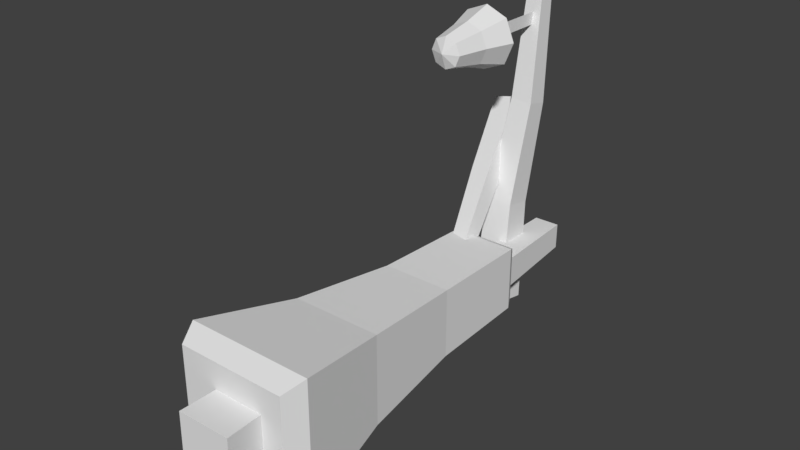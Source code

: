# Source: LampPosts.blend  (saved by Blender 2.78.0; exported with 4.5.12 LTS)
import bpy
from mathutils import Matrix  # noqa: F401  (used for matrix-valued properties, if any)

bpy.ops.wm.read_factory_settings(use_empty=True)
scene = bpy.context.scene
scene.name = 'Scene'

# ---- collections
col_collection_1 = bpy.data.collections.new('Collection 1'); scene.collection.children.link(col_collection_1)

# ---- world
world_world = bpy.data.worlds.new('World'); scene.world = world_world
world_world.color = (0.05088, 0.05088, 0.05088)
world_world.use_sun_shadow = False
world_world.sun_shadow_jitter_overblur = 0.0
world_world.cycles.sampling_method = 'MANUAL'

# ---- meshes
me_cube_004 = bpy.data.meshes.new('Cube.004')
me_cube_004.from_pydata([(-0.1955, 0.001546, 0.1955), (-0.2381, 0.5351, 0.2381), (-0.1955, 0.001546, -0.1955), (-0.2381, 0.5351, -0.2381), (0.1955, 0.001546, 0.1955), (0.2381, 0.5351, 0.2381), (0.1955, 0.001546, -0.1955), (0.2381, 0.5351, -0.2381), (-0.1682, 0.2538, 0.1682), (-0.1682, 0.2538, -0.1682), (0.1682, 0.2538, -0.1682), (0.1682, 0.2538, 0.1682), (0.0, 0.7027, -5.96e-08), (0.0, 0.001546, -1.164e-10), (-0.1005, 0.6011, 0.1005), (-0.1005, 0.6011, -0.1005), (0.1005, 0.6011, 0.1005), (0.1005, 0.6011, -0.1005)], [], [(8, 1, 3, 9), (9, 3, 7, 10), (10, 7, 5, 11), (11, 5, 1, 8), (0, 2, 13), (15, 14, 12), (4, 11, 8, 0), (6, 10, 11, 4), (2, 9, 10, 6), (0, 8, 9, 2), (14, 16, 12), (17, 15, 12), (16, 17, 12), (6, 4, 13), (4, 0, 13), (2, 6, 13), (5, 7, 17, 16), (7, 3, 15, 17), (1, 5, 16, 14), (3, 1, 14, 15)])
_uv = me_cube_004.uv_layers.new(name='UVMap')
_uv.uv.foreach_set('vector', [0.5543, 0.185, 0.6141, 0.3542, 0.3254, 0.3954, 0.3199, 0.1915, 0.3199, 0.1915, 0.3254, 0.3954, 0.01551, 0.3486, 0.08949, 0.1667, 0.5543, 0.5959, 0.6141, 0.7651, 0.3254, 0.8063, 0.3199, 0.6024, 0.3199, 0.6024, 0.3254, 0.8063, 0.01551, 0.7595, 0.08949, 0.5777, 0.9032, 0.3859, 0.9032, 0.644, 0.7742, 0.5149, 0.7457, 0.2522, 0.7478, 0.1161, 0.8148, 0.1852, 0.3172, 0.4264, 0.3199, 0.6024, 0.08949, 0.5777, 0.07919, 0.4264, 0.5741, 0.4294, 0.5543, 0.5959, 0.3199, 0.6024, 0.3172, 0.4264, 0.3172, 0.01551, 0.3199, 0.1915, 0.08949, 0.1667, 0.07919, 0.01551, 0.5741, 0.01852, 0.5543, 0.185, 0.3199, 0.1915, 0.3172, 0.01551, 0.7478, 0.1161, 0.8838, 0.1182, 0.8148, 0.1852, 0.8818, 0.2542, 0.7457, 0.2522, 0.8148, 0.1852, 0.8838, 0.1182, 0.8818, 0.2542, 0.8148, 0.1852, 0.6451, 0.644, 0.6451, 0.3859, 0.7742, 0.5149, 0.6451, 0.3859, 0.9032, 0.3859, 0.7742, 0.5149, 0.9032, 0.644, 0.6451, 0.644, 0.7742, 0.5149, 0.9844, 0.01551, 0.9845, 0.3548, 0.8818, 0.2542, 0.8838, 0.1182, 0.9845, 0.3548, 0.6451, 0.3548, 0.7457, 0.2522, 0.8818, 0.2542, 0.6451, 0.01551, 0.9844, 0.01551, 0.8838, 0.1182, 0.7478, 0.1161, 0.6451, 0.3548, 0.6451, 0.01551, 0.7478, 0.1161, 0.7457, 0.2522])
me_cube_004.use_remesh_preserve_volume = False
me_cube_004.use_remesh_preserve_attributes = False
me_cube_004.use_mirror_vertex_groups = False
me_cube_004.update()
me_cube_002 = bpy.data.meshes.new('Cube.002')
me_cube_002.from_pydata([(-0.5, -0.08792, 0.5), (-0.25, 3.04, 0.25), (-0.5, -0.08792, -0.5), (-0.25, 3.04, -0.25), (0.5, -0.08792, 0.5), (0.25, 3.04, 0.25), (0.5, -0.08792, -0.5), (0.25, 3.04, -0.25), (-0.585, 0.09733, 0.585), (-0.4165, 1.006, 0.4165), (-0.322, 1.994, 0.322), (-0.3, 2.945, 0.3), (-0.3, 2.945, -0.3), (-0.322, 1.994, -0.322), (-0.4165, 1.006, -0.4165), (-0.585, 0.09733, -0.585), (0.3, 2.945, -0.3), (0.322, 1.994, -0.322), (0.4165, 1.006, -0.4165), (0.585, 0.09733, -0.585), (0.3, 2.945, 0.3), (0.322, 1.994, 0.322), (0.4165, 1.006, 0.4165), (0.585, 0.09733, 0.585)], [], [(11, 1, 3, 12), (12, 3, 7, 16), (16, 7, 5, 20), (20, 5, 1, 11), (2, 6, 4, 0), (7, 3, 1, 5), (4, 23, 8, 0), (23, 22, 9, 8), (22, 21, 10, 9), (21, 20, 11, 10), (6, 19, 23, 4), (19, 18, 22, 23), (18, 17, 21, 22), (17, 16, 20, 21), (2, 15, 19, 6), (15, 14, 18, 19), (14, 13, 17, 18), (13, 12, 16, 17), (0, 8, 15, 2), (8, 9, 14, 15), (9, 10, 13, 14), (10, 11, 12, 13)])
_uv = me_cube_002.uv_layers.new(name='UVMap')
_uv.uv.foreach_set('vector', [0.7864, 0.8433, 0.8066, 0.8644, 0.7351, 0.9775, 0.7037, 0.9735, 0.9242, 0.7622, 0.9274, 0.7986, 0.8061, 0.8649, 0.7859, 0.8438, 0.7859, 0.8438, 0.8061, 0.8649, 0.7346, 0.978, 0.7032, 0.974, 0.9247, 0.7617, 0.9279, 0.7981, 0.8066, 0.8644, 0.7864, 0.8433, 0.8205, 0.03681, 0.9712, 0.2677, 0.7403, 0.4184, 0.5896, 0.1875, 0.3596, 0.7562, 0.26, 0.8517, 0.1646, 0.7521, 0.2641, 0.6567, 0.401, 0.03802, 0.4562, 0.0542, 0.2736, 0.2774, 0.2372, 0.2404, 0.4562, 0.0542, 0.6165, 0.2949, 0.425, 0.4468, 0.2736, 0.2774, 0.6165, 0.2949, 0.7695, 0.5451, 0.6234, 0.6566, 0.425, 0.4468, 0.7695, 0.5451, 0.9247, 0.7617, 0.7864, 0.8433, 0.6234, 0.6566, 0.2367, 0.2409, 0.2731, 0.2778, 0.04211, 0.4672, 0.02291, 0.4006, 0.2731, 0.2778, 0.4245, 0.4472, 0.2608, 0.6174, 0.04211, 0.4672, 0.4245, 0.4472, 0.6229, 0.6571, 0.4908, 0.7975, 0.2608, 0.6174, 0.6229, 0.6571, 0.7859, 0.8438, 0.7032, 0.974, 0.4908, 0.7975, 0.4005, 0.03849, 0.4557, 0.05467, 0.2731, 0.2778, 0.2367, 0.2409, 0.4557, 0.05467, 0.616, 0.2954, 0.4245, 0.4472, 0.2731, 0.2778, 0.616, 0.2954, 0.769, 0.5455, 0.6229, 0.6571, 0.4245, 0.4472, 0.769, 0.5455, 0.9242, 0.7622, 0.7859, 0.8438, 0.6229, 0.6571, 0.2372, 0.2404, 0.2736, 0.2774, 0.0426, 0.4667, 0.0234, 0.4001, 0.2736, 0.2774, 0.425, 0.4468, 0.2613, 0.617, 0.0426, 0.4667, 0.425, 0.4468, 0.6234, 0.6566, 0.4912, 0.797, 0.2613, 0.617, 0.6234, 0.6566, 0.7864, 0.8433, 0.7037, 0.9735, 0.4912, 0.797])
me_cube_002.use_remesh_preserve_volume = False
me_cube_002.use_remesh_preserve_attributes = False
me_cube_002.use_mirror_vertex_groups = False
me_cube_002.update()
me_cube_001 = bpy.data.meshes.new('Cube.001')
me_cube_001.from_pydata([(-0.001777, -1.282, -0.1405), (-0.001777, -0.7313, -0.2802), (0.1377, -0.9982, -0.1392), (0.139, -1.282, 0.0002857), (0.2787, -0.7313, 0.0002857), (0.1377, -0.9982, 0.1398), (-0.001777, -1.282, 0.141), (-0.001777, -0.7313, 0.2807), (0.1965, -0.7313, -0.198), (0.09774, -1.282, -0.09924), (0.1965, -0.7313, 0.1986), (0.09774, -1.282, 0.09981), (-0.2001, -0.7313, -0.198), (-0.1013, -1.282, -0.09924), (-0.2001, -0.7313, 0.1986), (-0.1013, -1.282, 0.09981), (-0.1413, -0.9982, -0.1392), (-0.2822, -0.7313, 0.0002857), (-0.1413, -0.9982, 0.1398), (-0.1425, -1.282, 0.0002857), (-0.199, -0.9982, 0.0002859), (-0.001777, -0.9982, -0.197), (0.1955, -0.9982, 0.0002859), (-0.001777, -0.9982, 0.1975), (-0.001777, -1.334, 0.0002857), (-0.001777, -0.4942, 0.0002857), (-0.001777, 0.00153, 0.0575), (-0.001777, -0.5551, 0.0575), (-0.001777, 0.00153, -0.055), (-0.001777, -0.5551, -0.055), (-0.003258, 0.00153, 0.0575), (-0.003258, -0.5551, 0.0575), (-0.003258, 0.00153, -0.055), (-0.003258, -0.5551, -0.055)], [], [(9, 2, 22, 3), (3, 22, 5, 11), (16, 12, 1, 21), (13, 16, 21, 0), (0, 21, 2, 9), (18, 14, 17, 20), (15, 18, 20, 19), (19, 20, 16, 13), (4, 8, 25), (13, 0, 24), (23, 7, 14, 18), (22, 4, 10, 5), (21, 1, 8, 2), (20, 17, 12, 16), (2, 8, 4, 22), (6, 23, 18, 15), (11, 5, 23, 6), (5, 10, 7, 23), (6, 15, 24), (15, 19, 24), (9, 3, 24), (12, 17, 25), (14, 7, 25), (1, 12, 25), (0, 9, 24), (11, 6, 24), (19, 13, 24), (3, 11, 24), (10, 4, 25), (17, 14, 25), (7, 10, 25), (8, 1, 25), (26, 27, 29, 28), (30, 32, 33, 31)])
_uv = me_cube_001.uv_layers.new(name='UVMap')
_uv.uv.foreach_set('vector', [0.4158, 0.5378, 0.4498, 0.7434, 0.3397, 0.7528, 0.3401, 0.5442, 0.3401, 0.5442, 0.3397, 0.7528, 0.2296, 0.7419, 0.2645, 0.5379, 0.4472, 0.2705, 0.4865, 0.0722, 0.6327, 0.1183, 0.5513, 0.3007, 0.4124, 0.4745, 0.4472, 0.2705, 0.5513, 0.3007, 0.4856, 0.4931, 0.4901, 0.5194, 0.5543, 0.7144, 0.4498, 0.7434, 0.4158, 0.5378, 0.227, 0.2691, 0.1866, 0.07343, 0.3359, 0.05787, 0.3371, 0.2597, 0.2611, 0.4746, 0.227, 0.2691, 0.3371, 0.2597, 0.3368, 0.4682, 0.3368, 0.4682, 0.3371, 0.2597, 0.4472, 0.2705, 0.4124, 0.4745, 0.9284, 0.4084, 0.983, 0.5787, 0.7501, 0.5594, 0.615, 0.2067, 0.6514, 0.1355, 0.7192, 0.215, 0.1225, 0.2981, 0.04405, 0.1183, 0.1866, 0.07343, 0.227, 0.2691, 0.3397, 0.7528, 0.3408, 0.9546, 0.1902, 0.9402, 0.2296, 0.7419, 0.5543, 0.7144, 0.6327, 0.8942, 0.4901, 0.939, 0.4498, 0.7434, 0.3371, 0.2597, 0.3359, 0.05787, 0.4865, 0.0722, 0.4472, 0.2705, 0.4498, 0.7434, 0.4901, 0.939, 0.3408, 0.9546, 0.3397, 0.7528, 0.1868, 0.4931, 0.1225, 0.2981, 0.227, 0.2691, 0.2611, 0.4746, 0.2645, 0.5379, 0.2296, 0.7419, 0.1255, 0.7117, 0.1913, 0.5193, 0.2296, 0.7419, 0.1902, 0.9402, 0.04405, 0.894, 0.1255, 0.7117, 0.787, 0.2946, 0.7109, 0.3192, 0.7192, 0.215, 0.7109, 0.3192, 0.6396, 0.2828, 0.7192, 0.215, 0.7275, 0.1109, 0.7987, 0.1472, 0.7192, 0.215, 0.7308, 0.7922, 0.5718, 0.7104, 0.7501, 0.5594, 0.5173, 0.5401, 0.5991, 0.3811, 0.7501, 0.5594, 0.9011, 0.7377, 0.7308, 0.7922, 0.7501, 0.5594, 0.6514, 0.1355, 0.7275, 0.1109, 0.7192, 0.215, 0.8233, 0.2233, 0.787, 0.2946, 0.7192, 0.215, 0.6396, 0.2828, 0.615, 0.2067, 0.7192, 0.215, 0.7987, 0.1472, 0.8233, 0.2233, 0.7192, 0.215, 0.7694, 0.3265, 0.9284, 0.4084, 0.7501, 0.5594, 0.5718, 0.7104, 0.5173, 0.5401, 0.7501, 0.5594, 0.5991, 0.3811, 0.7694, 0.3265, 0.7501, 0.5594, 0.983, 0.5787, 0.9011, 0.7377, 0.7501, 0.5594, 0.02284, 0.7132, 0.02284, 0.3149, 0.1033, 0.3149, 0.1033, 0.7132, 0.1032, 0.7132, 0.02268, 0.7132, 0.02268, 0.3149, 0.1032, 0.3149])
me_cube_001.use_remesh_preserve_volume = False
me_cube_001.use_remesh_preserve_attributes = False
me_cube_001.use_mirror_vertex_groups = False
me_cube_001.update()
me_cube = bpy.data.meshes.new('Cube')
me_cube.from_pydata([(0.272, -0.4334, -0.1874), (0.2719, -0.4278, 0.2966), (-0.212, -0.4345, 0.2966), (-0.212, -0.44, -0.1874), (0.09003, 3.957, -0.1159), (0.08999, 3.96, 0.1241), (-0.15, 3.957, 0.1241), (-0.1499, 3.954, -0.1159), (0.1718, 1.013, -0.137), (0.1901, 2.478, -0.165), (0.1716, 1.032, 0.2652), (0.1899, 2.493, 0.156), (-0.2307, 1.049, 0.2642), (-0.1312, 2.506, 0.1552), (-0.2305, 1.03, -0.138), (-0.131, 2.491, -0.1658), (-0.02349, 3.519, -0.4989), (-0.02354, 3.21, -0.4407), (-0.3381, 3.209, -0.4449), (-0.3381, 3.518, -0.5031), (-0.1418, 3.969, 2.32), (-0.1418, 3.815, 2.349), (-0.2978, 3.815, 2.347), (-0.2978, 3.968, 2.318), (-0.08858, 3.65, 0.433), (-0.07673, 3.833, 1.367), (-0.08875, 3.395, 0.4905), (-0.07686, 3.629, 1.413), (-0.3503, 3.397, 0.5007), (-0.2856, 3.631, 1.421), (-0.3501, 3.652, 0.4432), (-0.2854, 3.835, 1.376), (-0.3635, 3.815, 1.361), (-0.3256, 3.982, 1.199), (-0.5558, 3.984, 1.148), (-0.5937, 3.817, 1.31), (-0.09354, 2.349, -0.1779), (-0.07472, 2.432, -0.2582), (-0.1889, 2.433, -0.2838), (-0.2077, 2.35, -0.2035), (-0.2915, 3.341, 0.8407), (-0.168, 2.834, 0.3532), (-0.259, 3.475, 0.7013), (-0.142, 2.941, 0.242), (-0.4487, 3.47, 0.6513), (-0.2934, 2.937, 0.2021), (-0.4813, 3.335, 0.7908), (-0.3194, 2.829, 0.3133)], [], [(0, 1, 2, 3), (4, 7, 6, 5), (9, 4, 5, 11), (11, 5, 6, 13), (13, 6, 7, 15), (8, 0, 3, 14), (4, 9, 15, 7), (9, 8, 14, 15), (2, 12, 14, 3), (12, 13, 15, 14), (1, 10, 12, 2), (10, 11, 13, 12), (0, 8, 10, 1), (8, 9, 11, 10), (16, 17, 18, 19), (20, 23, 22, 21), (25, 20, 21, 27), (27, 21, 22, 29), (29, 22, 23, 31), (24, 16, 19, 30), (20, 25, 31, 23), (25, 24, 30, 31), (18, 28, 30, 19), (28, 29, 31, 30), (17, 26, 28, 18), (26, 27, 29, 28), (16, 24, 26, 17), (24, 25, 27, 26), (32, 33, 34, 35), (36, 39, 38, 37), (41, 36, 37, 43), (43, 37, 38, 45), (45, 38, 39, 47), (40, 32, 35, 46), (36, 41, 47, 39), (41, 40, 46, 47), (34, 44, 46, 35), (44, 45, 47, 46), (33, 42, 44, 34), (42, 43, 45, 44), (32, 40, 42, 33), (40, 41, 43, 42)])
_uv = me_cube.uv_layers.new(name='UVMap')
_uv.uv.foreach_set('vector', [0.1738, 0.1716, 0.09809, 0.2533, 0.01634, 0.1776, 0.09202, 0.09587, 0.8998, 0.8978, 0.941, 0.9355, 0.9033, 0.9767, 0.862, 0.939, 0.6583, 0.6572, 0.8998, 0.8978, 0.862, 0.939, 0.6095, 0.7121, 0.6095, 0.7121, 0.862, 0.939, 0.827, 0.9824, 0.5642, 0.771, 0.7721, 0.5624, 0.984, 0.825, 0.941, 0.8605, 0.7136, 0.609, 0.417, 0.4149, 0.1738, 0.1716, 0.2564, 0.09706, 0.4891, 0.3521, 0.8998, 0.8978, 0.6583, 0.6572, 0.7136, 0.609, 0.941, 0.8605, 0.6583, 0.6572, 0.417, 0.4149, 0.4891, 0.3521, 0.7136, 0.609, 0.3436, 0.0245, 0.5628, 0.2931, 0.4891, 0.3521, 0.2564, 0.09706, 0.5628, 0.2931, 0.7721, 0.5624, 0.7136, 0.609, 0.4891, 0.3521, 0.09809, 0.2533, 0.3521, 0.4866, 0.2936, 0.5614, 0.02632, 0.3403, 0.3521, 0.4866, 0.6095, 0.7121, 0.5642, 0.771, 0.2936, 0.5614, 0.1738, 0.1716, 0.417, 0.4149, 0.3521, 0.4866, 0.09809, 0.2533, 0.417, 0.4149, 0.6583, 0.6572, 0.6095, 0.7121, 0.3521, 0.4866, 0.1738, 0.1716, 0.09809, 0.2533, 0.01634, 0.1776, 0.09202, 0.09587, 0.8998, 0.8978, 0.941, 0.9355, 0.9033, 0.9767, 0.862, 0.939, 0.6583, 0.6572, 0.8998, 0.8978, 0.862, 0.939, 0.6095, 0.7121, 0.6095, 0.7121, 0.862, 0.939, 0.827, 0.9824, 0.5642, 0.771, 0.7721, 0.5624, 0.984, 0.825, 0.941, 0.8605, 0.7136, 0.609, 0.417, 0.4149, 0.1738, 0.1716, 0.2564, 0.09706, 0.4891, 0.3521, 0.8998, 0.8978, 0.6583, 0.6572, 0.7136, 0.609, 0.941, 0.8605, 0.6583, 0.6572, 0.417, 0.4149, 0.4891, 0.3521, 0.7136, 0.609, 0.3436, 0.0245, 0.5628, 0.2931, 0.4891, 0.3521, 0.2564, 0.09706, 0.5628, 0.2931, 0.7721, 0.5624, 0.7136, 0.609, 0.4891, 0.3521, 0.09809, 0.2533, 0.3521, 0.4866, 0.2936, 0.5614, 0.02632, 0.3403, 0.3521, 0.4866, 0.6095, 0.7121, 0.5642, 0.771, 0.2936, 0.5614, 0.1738, 0.1716, 0.417, 0.4149, 0.3521, 0.4866, 0.09809, 0.2533, 0.417, 0.4149, 0.6583, 0.6572, 0.6095, 0.7121, 0.3521, 0.4866, 0.1738, 0.1716, 0.09809, 0.2533, 0.01634, 0.1776, 0.09202, 0.09587, 0.8998, 0.8978, 0.941, 0.9355, 0.9033, 0.9767, 0.862, 0.939, 0.6583, 0.6572, 0.8998, 0.8978, 0.862, 0.939, 0.6095, 0.7121, 0.6095, 0.7121, 0.862, 0.939, 0.827, 0.9824, 0.5642, 0.771, 0.7721, 0.5624, 0.984, 0.825, 0.941, 0.8605, 0.7136, 0.609, 0.417, 0.4149, 0.1738, 0.1716, 0.2564, 0.09706, 0.4891, 0.3521, 0.8998, 0.8978, 0.6583, 0.6572, 0.7136, 0.609, 0.941, 0.8605, 0.6583, 0.6572, 0.417, 0.4149, 0.4891, 0.3521, 0.7136, 0.609, 0.3436, 0.0245, 0.5628, 0.2931, 0.4891, 0.3521, 0.2564, 0.09706, 0.5628, 0.2931, 0.7721, 0.5624, 0.7136, 0.609, 0.4891, 0.3521, 0.09809, 0.2533, 0.3521, 0.4866, 0.2936, 0.5614, 0.02632, 0.3403, 0.3521, 0.4866, 0.6095, 0.7121, 0.5642, 0.771, 0.2936, 0.5614, 0.1738, 0.1716, 0.417, 0.4149, 0.3521, 0.4866, 0.09809, 0.2533, 0.417, 0.4149, 0.6583, 0.6572, 0.6095, 0.7121, 0.3521, 0.4866])
me_cube.use_remesh_preserve_volume = False
me_cube.use_remesh_preserve_attributes = False
me_cube.use_mirror_vertex_groups = False
me_cube.update()

# ---- objects
ob_lantern_02 = bpy.data.objects.new('Lantern_02', me_cube_004)
ob_lamppost_02 = bpy.data.objects.new('LampPost_02', me_cube_002)
ob_lantern_01 = bpy.data.objects.new('Lantern_01', me_cube_001)
ob_lamppost_01 = bpy.data.objects.new('LampPost_01', me_cube)

# ---- transforms, parenting, visibility, modifiers, constraints
ob_lantern_02.location = (0.0, 0.0, 0.0)
ob_lantern_02.lineart.crease_threshold = 0.0
ob_lamppost_02.location = (0.0, 0.0, 0.0)
ob_lamppost_02.lineart.crease_threshold = 0.0
ob_lantern_01.location = (-0.1505, 3.816, 2.105)
ob_lantern_01.lock_rotations_4d = False
ob_lantern_01.empty_display_type = 'ARROWS'
ob_lantern_01.lineart.crease_threshold = 0.0
ob_lamppost_01.location = (0.05017, 0.006647, -0.03598)
ob_lamppost_01.lock_rotations_4d = False
ob_lamppost_01.empty_display_type = 'ARROWS'
ob_lamppost_01.lineart.crease_threshold = 0.0

# ---- collection membership
col_collection_1.objects.link(ob_lantern_02)
col_collection_1.objects.link(ob_lamppost_02)
col_collection_1.objects.link(ob_lantern_01)
col_collection_1.objects.link(ob_lamppost_01)

# ---- scene / render settings (as saved in the file)
scene.frame_start = 1; scene.frame_end = 250; scene.frame_set(1)
scene.render.engine = 'BLENDER_EEVEE_NEXT'
scene.render.resolution_percentage = 50
scene.render.dither_intensity = 0.0
scene.cycles.use_denoising = False
scene.cycles.samples = 128
scene.cycles.sampling_pattern = 'TABULATED_SOBOL'
scene.cycles.light_sampling_threshold = 0.0
scene.cycles.use_adaptive_sampling = False
scene.cycles.use_light_tree = False
scene.cycles.blur_glossy = 0.0
scene.cycles.sample_clamp_indirect = 0.0
scene.view_settings.view_transform = 'Standard'
bpy.context.view_layer.update()

# ---- added for rendering (the .blend has no active camera and no usable light): camera, sun
cam_auto = bpy.data.cameras.new('AutoCamera')
cam_auto.lens = 50.0
cam_auto.sensor_width = 36.0
cam_auto.clip_end = 1000.0
ob_auto_camera = bpy.data.objects.new('AutoCamera', cam_auto)
scene.collection.objects.link(ob_auto_camera)
ob_auto_camera.location = (5.04798, -4.2787, 4.93851)
ob_auto_camera.rotation_euler = (1.09748, -7.21219e-08, 0.694738)
scene.camera = ob_auto_camera
light_auto_sun = bpy.data.lights.new('AutoSun', 'SUN')
light_auto_sun.energy = 3.0
light_auto_sun.angle = 0.0523599
ob_auto_sun = bpy.data.objects.new('AutoSun', light_auto_sun)
scene.collection.objects.link(ob_auto_sun)
ob_auto_sun.rotation_euler = (0.872665, 0.174533, 0.523599)
bpy.context.view_layer.update()
